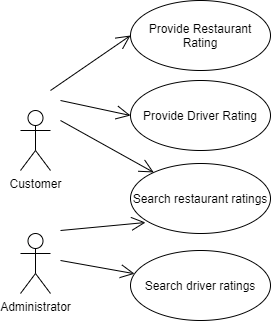

The diagram above was exported from draw.io. Its source (the exported page's mxGraphModel, read from the mxfile embedded in the PNG):
<mxGraphModel dx="1422" dy="692" grid="1" gridSize="10" guides="1" tooltips="1" connect="1" arrows="1" fold="1" page="1" pageScale="1" pageWidth="1169" pageHeight="826" background="#ffffff" math="0" shadow="0">
  <root>
    <mxCell id="0" />
    <mxCell id="1" parent="0" />
    <mxCell id="6r9epGSlT1GOVaroGJd--41" value="Customer" style="shape=umlActor;verticalLabelPosition=bottom;verticalAlign=top;html=1;" vertex="1" parent="1">
      <mxGeometry x="120" y="160" width="30" height="60" as="geometry" />
    </mxCell>
    <mxCell id="6r9epGSlT1GOVaroGJd--42" value="Administrator" style="shape=umlActor;verticalLabelPosition=bottom;verticalAlign=top;html=1;" vertex="1" parent="1">
      <mxGeometry x="120" y="283" width="30" height="60" as="geometry" />
    </mxCell>
    <mxCell id="6r9epGSlT1GOVaroGJd--43" value="Provide Driver Rating" style="ellipse;whiteSpace=wrap;html=1;" vertex="1" parent="1">
      <mxGeometry x="230" y="130" width="140" height="70" as="geometry" />
    </mxCell>
    <mxCell id="6r9epGSlT1GOVaroGJd--44" value="Search restaurant ratings" style="ellipse;whiteSpace=wrap;html=1;" vertex="1" parent="1">
      <mxGeometry x="230" y="213" width="140" height="70" as="geometry" />
    </mxCell>
    <mxCell id="6r9epGSlT1GOVaroGJd--45" value="Search driver ratings" style="ellipse;whiteSpace=wrap;html=1;" vertex="1" parent="1">
      <mxGeometry x="230" y="300" width="140" height="70" as="geometry" />
    </mxCell>
    <mxCell id="6r9epGSlT1GOVaroGJd--46" value="" style="endArrow=open;endFill=1;endSize=12;html=1;entryX=0;entryY=0.5;entryDx=0;entryDy=0;" edge="1" parent="1" target="6r9epGSlT1GOVaroGJd--43">
      <mxGeometry width="160" relative="1" as="geometry">
        <mxPoint x="160" y="150" as="sourcePoint" />
        <mxPoint x="310" y="150" as="targetPoint" />
      </mxGeometry>
    </mxCell>
    <mxCell id="6r9epGSlT1GOVaroGJd--47" value="" style="endArrow=open;endFill=1;endSize=12;html=1;" edge="1" parent="1" target="6r9epGSlT1GOVaroGJd--44">
      <mxGeometry width="160" relative="1" as="geometry">
        <mxPoint x="160" y="170" as="sourcePoint" />
        <mxPoint x="240" y="95" as="targetPoint" />
      </mxGeometry>
    </mxCell>
    <mxCell id="6r9epGSlT1GOVaroGJd--48" value="" style="endArrow=open;endFill=1;endSize=12;html=1;entryX=0.107;entryY=0.843;entryDx=0;entryDy=0;entryPerimeter=0;" edge="1" parent="1" target="6r9epGSlT1GOVaroGJd--44">
      <mxGeometry width="160" relative="1" as="geometry">
        <mxPoint x="160" y="280" as="sourcePoint" />
        <mxPoint x="247.3900966300057" y="199.34752415750143" as="targetPoint" />
      </mxGeometry>
    </mxCell>
    <mxCell id="6r9epGSlT1GOVaroGJd--49" value="" style="endArrow=open;endFill=1;endSize=12;html=1;" edge="1" parent="1" target="6r9epGSlT1GOVaroGJd--45">
      <mxGeometry width="160" relative="1" as="geometry">
        <mxPoint x="160" y="310" as="sourcePoint" />
        <mxPoint x="257.3900966300057" y="209.34752415750143" as="targetPoint" />
      </mxGeometry>
    </mxCell>
    <mxCell id="6r9epGSlT1GOVaroGJd--56" value="Provide Restaurant Rating" style="ellipse;whiteSpace=wrap;html=1;" vertex="1" parent="1">
      <mxGeometry x="230" y="50" width="140" height="70" as="geometry" />
    </mxCell>
    <mxCell id="6r9epGSlT1GOVaroGJd--57" value="" style="endArrow=open;endFill=1;endSize=12;html=1;entryX=0;entryY=0.5;entryDx=0;entryDy=0;" edge="1" parent="1" target="6r9epGSlT1GOVaroGJd--56">
      <mxGeometry width="160" relative="1" as="geometry">
        <mxPoint x="150" y="140" as="sourcePoint" />
        <mxPoint x="240" y="175" as="targetPoint" />
      </mxGeometry>
    </mxCell>
  </root>
</mxGraphModel>